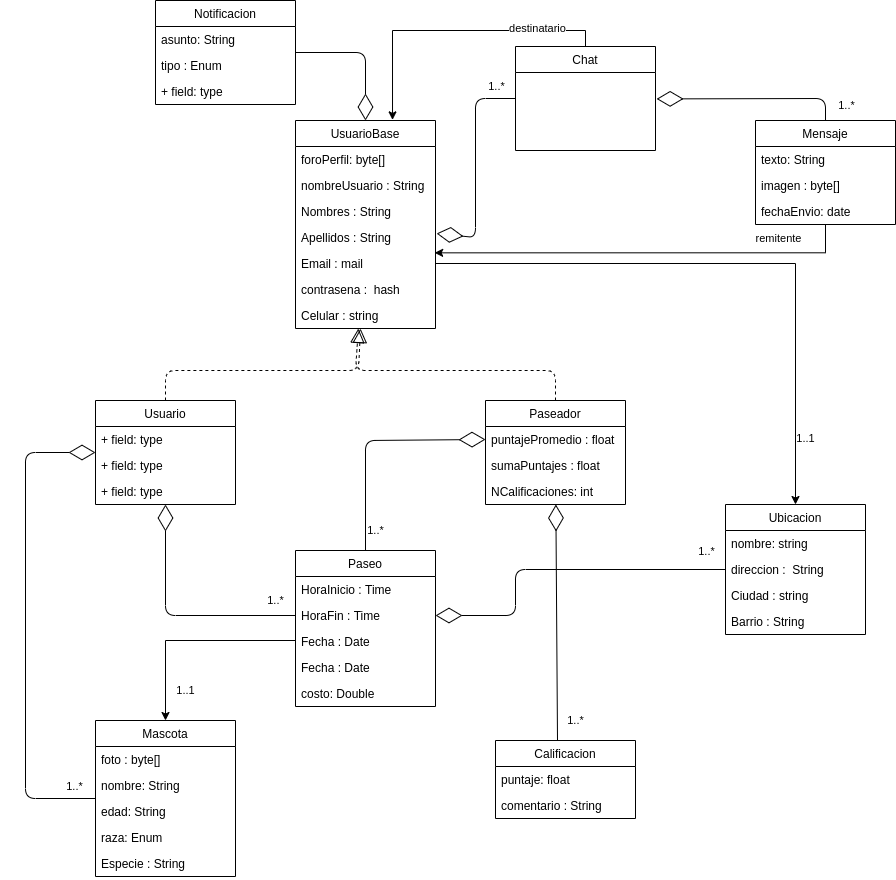

The diagram above was exported from draw.io. Its source (the exported page's mxGraphModel, read from the mxfile embedded in the PNG):
<mxGraphModel dx="1355" dy="774" grid="1" gridSize="10" guides="1" tooltips="1" connect="1" arrows="1" fold="1" page="1" pageScale="1" pageWidth="827" pageHeight="1169" math="0" shadow="0">
  <root>
    <mxCell id="0" />
    <mxCell id="1" parent="0" />
    <mxCell id="wVdENZPYED1VotOgW9Ep-60" value="1..1" style="edgeStyle=orthogonalEdgeStyle;rounded=0;orthogonalLoop=1;jettySize=auto;html=1;" parent="1" source="wVdENZPYED1VotOgW9Ep-51" target="wVdENZPYED1VotOgW9Ep-55" edge="1">
      <mxGeometry x="0.7814" y="10" relative="1" as="geometry">
        <mxPoint as="offset" />
      </mxGeometry>
    </mxCell>
    <mxCell id="wVdENZPYED1VotOgW9Ep-61" value="Paseador" style="swimlane;fontStyle=0;childLayout=stackLayout;horizontal=1;startSize=26;fillColor=none;horizontalStack=0;resizeParent=1;resizeParentMax=0;resizeLast=0;collapsible=1;marginBottom=0;" parent="1" vertex="1">
      <mxGeometry x="510" y="560" width="140" height="104" as="geometry" />
    </mxCell>
    <mxCell id="wVdENZPYED1VotOgW9Ep-62" value="puntajePromedio : float" style="text;strokeColor=none;fillColor=none;align=left;verticalAlign=top;spacingLeft=4;spacingRight=4;overflow=hidden;rotatable=0;points=[[0,0.5],[1,0.5]];portConstraint=eastwest;" parent="wVdENZPYED1VotOgW9Ep-61" vertex="1">
      <mxGeometry y="26" width="140" height="26" as="geometry" />
    </mxCell>
    <mxCell id="wVdENZPYED1VotOgW9Ep-63" value="sumaPuntajes : float" style="text;strokeColor=none;fillColor=none;align=left;verticalAlign=top;spacingLeft=4;spacingRight=4;overflow=hidden;rotatable=0;points=[[0,0.5],[1,0.5]];portConstraint=eastwest;" parent="wVdENZPYED1VotOgW9Ep-61" vertex="1">
      <mxGeometry y="52" width="140" height="26" as="geometry" />
    </mxCell>
    <mxCell id="wVdENZPYED1VotOgW9Ep-64" value="NCalificaciones: int" style="text;strokeColor=none;fillColor=none;align=left;verticalAlign=top;spacingLeft=4;spacingRight=4;overflow=hidden;rotatable=0;points=[[0,0.5],[1,0.5]];portConstraint=eastwest;" parent="wVdENZPYED1VotOgW9Ep-61" vertex="1">
      <mxGeometry y="78" width="140" height="26" as="geometry" />
    </mxCell>
    <mxCell id="VGyLY0cBV2xR4tbeNwSU-12" value="Notificacion" style="swimlane;fontStyle=0;childLayout=stackLayout;horizontal=1;startSize=26;fillColor=none;horizontalStack=0;resizeParent=1;resizeParentMax=0;resizeLast=0;collapsible=1;marginBottom=0;" parent="1" vertex="1">
      <mxGeometry x="180" y="160" width="140" height="104" as="geometry" />
    </mxCell>
    <mxCell id="VGyLY0cBV2xR4tbeNwSU-13" value="asunto: String" style="text;strokeColor=none;fillColor=none;align=left;verticalAlign=top;spacingLeft=4;spacingRight=4;overflow=hidden;rotatable=0;points=[[0,0.5],[1,0.5]];portConstraint=eastwest;" parent="VGyLY0cBV2xR4tbeNwSU-12" vertex="1">
      <mxGeometry y="26" width="140" height="26" as="geometry" />
    </mxCell>
    <mxCell id="VGyLY0cBV2xR4tbeNwSU-14" value="tipo : Enum" style="text;strokeColor=none;fillColor=none;align=left;verticalAlign=top;spacingLeft=4;spacingRight=4;overflow=hidden;rotatable=0;points=[[0,0.5],[1,0.5]];portConstraint=eastwest;" parent="VGyLY0cBV2xR4tbeNwSU-12" vertex="1">
      <mxGeometry y="52" width="140" height="26" as="geometry" />
    </mxCell>
    <mxCell id="VGyLY0cBV2xR4tbeNwSU-15" value="+ field: type" style="text;strokeColor=none;fillColor=none;align=left;verticalAlign=top;spacingLeft=4;spacingRight=4;overflow=hidden;rotatable=0;points=[[0,0.5],[1,0.5]];portConstraint=eastwest;" parent="VGyLY0cBV2xR4tbeNwSU-12" vertex="1">
      <mxGeometry y="78" width="140" height="26" as="geometry" />
    </mxCell>
    <mxCell id="wVdENZPYED1VotOgW9Ep-55" value="Ubicacion" style="swimlane;fontStyle=0;childLayout=stackLayout;horizontal=1;startSize=26;fillColor=none;horizontalStack=0;resizeParent=1;resizeParentMax=0;resizeLast=0;collapsible=1;marginBottom=0;" parent="1" vertex="1">
      <mxGeometry x="750" y="664" width="140" height="130" as="geometry" />
    </mxCell>
    <mxCell id="wVdENZPYED1VotOgW9Ep-59" value="nombre: string&#10;" style="text;strokeColor=none;fillColor=none;align=left;verticalAlign=top;spacingLeft=4;spacingRight=4;overflow=hidden;rotatable=0;points=[[0,0.5],[1,0.5]];portConstraint=eastwest;" parent="wVdENZPYED1VotOgW9Ep-55" vertex="1">
      <mxGeometry y="26" width="140" height="26" as="geometry" />
    </mxCell>
    <mxCell id="wVdENZPYED1VotOgW9Ep-56" value="direccion :  String" style="text;strokeColor=none;fillColor=none;align=left;verticalAlign=top;spacingLeft=4;spacingRight=4;overflow=hidden;rotatable=0;points=[[0,0.5],[1,0.5]];portConstraint=eastwest;" parent="wVdENZPYED1VotOgW9Ep-55" vertex="1">
      <mxGeometry y="52" width="140" height="26" as="geometry" />
    </mxCell>
    <mxCell id="wVdENZPYED1VotOgW9Ep-57" value="Ciudad : string" style="text;strokeColor=none;fillColor=none;align=left;verticalAlign=top;spacingLeft=4;spacingRight=4;overflow=hidden;rotatable=0;points=[[0,0.5],[1,0.5]];portConstraint=eastwest;" parent="wVdENZPYED1VotOgW9Ep-55" vertex="1">
      <mxGeometry y="78" width="140" height="26" as="geometry" />
    </mxCell>
    <mxCell id="wVdENZPYED1VotOgW9Ep-58" value="Barrio : String" style="text;strokeColor=none;fillColor=none;align=left;verticalAlign=top;spacingLeft=4;spacingRight=4;overflow=hidden;rotatable=0;points=[[0,0.5],[1,0.5]];portConstraint=eastwest;" parent="wVdENZPYED1VotOgW9Ep-55" vertex="1">
      <mxGeometry y="104" width="140" height="26" as="geometry" />
    </mxCell>
    <mxCell id="wVdENZPYED1VotOgW9Ep-65" value="Usuario" style="swimlane;fontStyle=0;childLayout=stackLayout;horizontal=1;startSize=26;fillColor=none;horizontalStack=0;resizeParent=1;resizeParentMax=0;resizeLast=0;collapsible=1;marginBottom=0;" parent="1" vertex="1">
      <mxGeometry x="120" y="560" width="140" height="104" as="geometry" />
    </mxCell>
    <mxCell id="wVdENZPYED1VotOgW9Ep-66" value="+ field: type" style="text;strokeColor=none;fillColor=none;align=left;verticalAlign=top;spacingLeft=4;spacingRight=4;overflow=hidden;rotatable=0;points=[[0,0.5],[1,0.5]];portConstraint=eastwest;" parent="wVdENZPYED1VotOgW9Ep-65" vertex="1">
      <mxGeometry y="26" width="140" height="26" as="geometry" />
    </mxCell>
    <mxCell id="wVdENZPYED1VotOgW9Ep-67" value="+ field: type" style="text;strokeColor=none;fillColor=none;align=left;verticalAlign=top;spacingLeft=4;spacingRight=4;overflow=hidden;rotatable=0;points=[[0,0.5],[1,0.5]];portConstraint=eastwest;" parent="wVdENZPYED1VotOgW9Ep-65" vertex="1">
      <mxGeometry y="52" width="140" height="26" as="geometry" />
    </mxCell>
    <mxCell id="wVdENZPYED1VotOgW9Ep-68" value="+ field: type" style="text;strokeColor=none;fillColor=none;align=left;verticalAlign=top;spacingLeft=4;spacingRight=4;overflow=hidden;rotatable=0;points=[[0,0.5],[1,0.5]];portConstraint=eastwest;" parent="wVdENZPYED1VotOgW9Ep-65" vertex="1">
      <mxGeometry y="78" width="140" height="26" as="geometry" />
    </mxCell>
    <mxCell id="VGyLY0cBV2xR4tbeNwSU-5" value="1..1" style="edgeStyle=orthogonalEdgeStyle;rounded=0;orthogonalLoop=1;jettySize=auto;html=1;entryX=0.5;entryY=0;entryDx=0;entryDy=0;" parent="1" source="wVdENZPYED1VotOgW9Ep-69" target="VGyLY0cBV2xR4tbeNwSU-1" edge="1">
      <mxGeometry x="0.7143" y="20" relative="1" as="geometry">
        <Array as="points">
          <mxPoint x="190" y="800" />
          <mxPoint x="190" y="880" />
        </Array>
        <mxPoint as="offset" />
      </mxGeometry>
    </mxCell>
    <mxCell id="VGyLY0cBV2xR4tbeNwSU-27" style="edgeStyle=orthogonalEdgeStyle;rounded=0;orthogonalLoop=1;jettySize=auto;html=1;entryX=0.693;entryY=-0.003;entryDx=0;entryDy=0;entryPerimeter=0;" parent="1" source="VGyLY0cBV2xR4tbeNwSU-19" target="wVdENZPYED1VotOgW9Ep-47" edge="1">
      <mxGeometry relative="1" as="geometry">
        <Array as="points">
          <mxPoint x="610" y="190" />
          <mxPoint x="417" y="190" />
        </Array>
      </mxGeometry>
    </mxCell>
    <mxCell id="VGyLY0cBV2xR4tbeNwSU-28" value="destinatario" style="edgeLabel;html=1;align=center;verticalAlign=middle;resizable=0;points=[];" parent="VGyLY0cBV2xR4tbeNwSU-27" vertex="1" connectable="0">
      <mxGeometry x="-0.5674" y="-3" relative="1" as="geometry">
        <mxPoint as="offset" />
      </mxGeometry>
    </mxCell>
    <mxCell id="VGyLY0cBV2xR4tbeNwSU-19" value="Chat" style="swimlane;fontStyle=0;childLayout=stackLayout;horizontal=1;startSize=26;fillColor=none;horizontalStack=0;resizeParent=1;resizeParentMax=0;resizeLast=0;collapsible=1;marginBottom=0;" parent="1" vertex="1">
      <mxGeometry x="540" y="206" width="140" height="104" as="geometry" />
    </mxCell>
    <mxCell id="wVdENZPYED1VotOgW9Ep-69" value="Paseo" style="swimlane;fontStyle=0;childLayout=stackLayout;horizontal=1;startSize=26;fillColor=none;horizontalStack=0;resizeParent=1;resizeParentMax=0;resizeLast=0;collapsible=1;marginBottom=0;" parent="1" vertex="1">
      <mxGeometry x="320" y="710" width="140" height="156" as="geometry" />
    </mxCell>
    <mxCell id="wVdENZPYED1VotOgW9Ep-70" value="HoraInicio : Time" style="text;strokeColor=none;fillColor=none;align=left;verticalAlign=top;spacingLeft=4;spacingRight=4;overflow=hidden;rotatable=0;points=[[0,0.5],[1,0.5]];portConstraint=eastwest;" parent="wVdENZPYED1VotOgW9Ep-69" vertex="1">
      <mxGeometry y="26" width="140" height="26" as="geometry" />
    </mxCell>
    <mxCell id="wVdENZPYED1VotOgW9Ep-71" value="HoraFin : Time&#10;" style="text;strokeColor=none;fillColor=none;align=left;verticalAlign=top;spacingLeft=4;spacingRight=4;overflow=hidden;rotatable=0;points=[[0,0.5],[1,0.5]];portConstraint=eastwest;" parent="wVdENZPYED1VotOgW9Ep-69" vertex="1">
      <mxGeometry y="52" width="140" height="26" as="geometry" />
    </mxCell>
    <mxCell id="wVdENZPYED1VotOgW9Ep-72" value="Fecha : Date&#10;" style="text;strokeColor=none;fillColor=none;align=left;verticalAlign=top;spacingLeft=4;spacingRight=4;overflow=hidden;rotatable=0;points=[[0,0.5],[1,0.5]];portConstraint=eastwest;" parent="wVdENZPYED1VotOgW9Ep-69" vertex="1">
      <mxGeometry y="78" width="140" height="26" as="geometry" />
    </mxCell>
    <mxCell id="wVdENZPYED1VotOgW9Ep-73" value="Fecha : Date&#10;" style="text;strokeColor=none;fillColor=none;align=left;verticalAlign=top;spacingLeft=4;spacingRight=4;overflow=hidden;rotatable=0;points=[[0,0.5],[1,0.5]];portConstraint=eastwest;" parent="wVdENZPYED1VotOgW9Ep-69" vertex="1">
      <mxGeometry y="104" width="140" height="26" as="geometry" />
    </mxCell>
    <mxCell id="VGyLY0cBV2xR4tbeNwSU-11" value="costo: Double" style="text;strokeColor=none;fillColor=none;align=left;verticalAlign=top;spacingLeft=4;spacingRight=4;overflow=hidden;rotatable=0;points=[[0,0.5],[1,0.5]];portConstraint=eastwest;" parent="wVdENZPYED1VotOgW9Ep-69" vertex="1">
      <mxGeometry y="130" width="140" height="26" as="geometry" />
    </mxCell>
    <mxCell id="wVdENZPYED1VotOgW9Ep-74" value="" style="endArrow=diamondThin;endFill=0;endSize=24;html=1;entryX=1;entryY=0.5;entryDx=0;entryDy=0;" parent="1" source="wVdENZPYED1VotOgW9Ep-55" target="wVdENZPYED1VotOgW9Ep-71" edge="1">
      <mxGeometry width="160" relative="1" as="geometry">
        <mxPoint x="560" y="880" as="sourcePoint" />
        <mxPoint x="720" y="880" as="targetPoint" />
        <Array as="points">
          <mxPoint x="540" y="729" />
          <mxPoint x="540" y="775" />
        </Array>
      </mxGeometry>
    </mxCell>
    <mxCell id="wVdENZPYED1VotOgW9Ep-75" value="1..*" style="edgeLabel;html=1;align=center;verticalAlign=middle;resizable=0;points=[];" parent="wVdENZPYED1VotOgW9Ep-74" vertex="1" connectable="0">
      <mxGeometry x="-0.8274" y="1" relative="1" as="geometry">
        <mxPoint x="9" y="-20" as="offset" />
      </mxGeometry>
    </mxCell>
    <mxCell id="wVdENZPYED1VotOgW9Ep-78" value="1..*" style="endArrow=diamondThin;endFill=0;endSize=24;html=1;exitX=0;exitY=0.5;exitDx=0;exitDy=0;" parent="1" source="wVdENZPYED1VotOgW9Ep-71" target="wVdENZPYED1VotOgW9Ep-65" edge="1">
      <mxGeometry x="0.2033" y="-110" width="160" relative="1" as="geometry">
        <mxPoint x="30" y="820" as="sourcePoint" />
        <mxPoint x="190" y="820" as="targetPoint" />
        <Array as="points">
          <mxPoint x="190" y="775" />
        </Array>
        <mxPoint as="offset" />
      </mxGeometry>
    </mxCell>
    <mxCell id="wVdENZPYED1VotOgW9Ep-79" value="1..*" style="endArrow=diamondThin;endFill=0;endSize=24;html=1;entryX=0;entryY=0.5;entryDx=0;entryDy=0;exitX=0.5;exitY=0;exitDx=0;exitDy=0;" parent="1" source="wVdENZPYED1VotOgW9Ep-69" target="wVdENZPYED1VotOgW9Ep-62" edge="1">
      <mxGeometry x="0.0369" y="-90" width="160" relative="1" as="geometry">
        <mxPoint x="380" y="560" as="sourcePoint" />
        <mxPoint x="540" y="560" as="targetPoint" />
        <Array as="points">
          <mxPoint x="390" y="600" />
        </Array>
        <mxPoint as="offset" />
      </mxGeometry>
    </mxCell>
    <mxCell id="wVdENZPYED1VotOgW9Ep-80" value="" style="endArrow=block;dashed=1;endFill=0;endSize=12;html=1;exitX=0.5;exitY=0;exitDx=0;exitDy=0;" parent="1" source="wVdENZPYED1VotOgW9Ep-65" target="wVdENZPYED1VotOgW9Ep-47" edge="1">
      <mxGeometry width="160" relative="1" as="geometry">
        <mxPoint x="80" y="870" as="sourcePoint" />
        <mxPoint x="240" y="870" as="targetPoint" />
        <Array as="points">
          <mxPoint x="190" y="530" />
          <mxPoint x="383" y="530" />
        </Array>
      </mxGeometry>
    </mxCell>
    <mxCell id="wVdENZPYED1VotOgW9Ep-81" value="" style="endArrow=block;dashed=1;endFill=0;endSize=12;html=1;exitX=0.5;exitY=0;exitDx=0;exitDy=0;" parent="1" source="wVdENZPYED1VotOgW9Ep-61" target="wVdENZPYED1VotOgW9Ep-47" edge="1">
      <mxGeometry width="160" relative="1" as="geometry">
        <mxPoint x="560" y="510" as="sourcePoint" />
        <mxPoint x="720" y="510" as="targetPoint" />
        <Array as="points">
          <mxPoint x="580" y="530" />
          <mxPoint x="380" y="530" />
        </Array>
      </mxGeometry>
    </mxCell>
    <mxCell id="VGyLY0cBV2xR4tbeNwSU-25" style="edgeStyle=orthogonalEdgeStyle;rounded=0;orthogonalLoop=1;jettySize=auto;html=1;entryX=0.994;entryY=0.09;entryDx=0;entryDy=0;entryPerimeter=0;" parent="1" source="VGyLY0cBV2xR4tbeNwSU-7" target="wVdENZPYED1VotOgW9Ep-51" edge="1">
      <mxGeometry relative="1" as="geometry" />
    </mxCell>
    <mxCell id="VGyLY0cBV2xR4tbeNwSU-26" value="remitente" style="edgeLabel;html=1;align=center;verticalAlign=middle;resizable=0;points=[];" parent="VGyLY0cBV2xR4tbeNwSU-25" vertex="1" connectable="0">
      <mxGeometry x="-0.6395" y="-2" relative="1" as="geometry">
        <mxPoint y="-13.28" as="offset" />
      </mxGeometry>
    </mxCell>
    <mxCell id="VGyLY0cBV2xR4tbeNwSU-7" value="Mensaje" style="swimlane;fontStyle=0;childLayout=stackLayout;horizontal=1;startSize=26;fillColor=none;horizontalStack=0;resizeParent=1;resizeParentMax=0;resizeLast=0;collapsible=1;marginBottom=0;" parent="1" vertex="1">
      <mxGeometry x="780" y="280" width="140" height="104" as="geometry" />
    </mxCell>
    <mxCell id="VGyLY0cBV2xR4tbeNwSU-8" value="texto: String" style="text;strokeColor=none;fillColor=none;align=left;verticalAlign=top;spacingLeft=4;spacingRight=4;overflow=hidden;rotatable=0;points=[[0,0.5],[1,0.5]];portConstraint=eastwest;" parent="VGyLY0cBV2xR4tbeNwSU-7" vertex="1">
      <mxGeometry y="26" width="140" height="26" as="geometry" />
    </mxCell>
    <mxCell id="VGyLY0cBV2xR4tbeNwSU-9" value="imagen : byte[]" style="text;strokeColor=none;fillColor=none;align=left;verticalAlign=top;spacingLeft=4;spacingRight=4;overflow=hidden;rotatable=0;points=[[0,0.5],[1,0.5]];portConstraint=eastwest;" parent="VGyLY0cBV2xR4tbeNwSU-7" vertex="1">
      <mxGeometry y="52" width="140" height="26" as="geometry" />
    </mxCell>
    <mxCell id="VGyLY0cBV2xR4tbeNwSU-10" value="fechaEnvio: date" style="text;strokeColor=none;fillColor=none;align=left;verticalAlign=top;spacingLeft=4;spacingRight=4;overflow=hidden;rotatable=0;points=[[0,0.5],[1,0.5]];portConstraint=eastwest;" parent="VGyLY0cBV2xR4tbeNwSU-7" vertex="1">
      <mxGeometry y="78" width="140" height="26" as="geometry" />
    </mxCell>
    <mxCell id="VGyLY0cBV2xR4tbeNwSU-1" value="Mascota" style="swimlane;fontStyle=0;childLayout=stackLayout;horizontal=1;startSize=26;fillColor=none;horizontalStack=0;resizeParent=1;resizeParentMax=0;resizeLast=0;collapsible=1;marginBottom=0;" parent="1" vertex="1">
      <mxGeometry x="120" y="880" width="140" height="156" as="geometry" />
    </mxCell>
    <mxCell id="VGyLY0cBV2xR4tbeNwSU-37" value="foto : byte[]" style="text;strokeColor=none;fillColor=none;align=left;verticalAlign=top;spacingLeft=4;spacingRight=4;overflow=hidden;rotatable=0;points=[[0,0.5],[1,0.5]];portConstraint=eastwest;" parent="VGyLY0cBV2xR4tbeNwSU-1" vertex="1">
      <mxGeometry y="26" width="140" height="26" as="geometry" />
    </mxCell>
    <mxCell id="VGyLY0cBV2xR4tbeNwSU-2" value="nombre: String" style="text;strokeColor=none;fillColor=none;align=left;verticalAlign=top;spacingLeft=4;spacingRight=4;overflow=hidden;rotatable=0;points=[[0,0.5],[1,0.5]];portConstraint=eastwest;" parent="VGyLY0cBV2xR4tbeNwSU-1" vertex="1">
      <mxGeometry y="52" width="140" height="26" as="geometry" />
    </mxCell>
    <mxCell id="VGyLY0cBV2xR4tbeNwSU-3" value="edad: String" style="text;strokeColor=none;fillColor=none;align=left;verticalAlign=top;spacingLeft=4;spacingRight=4;overflow=hidden;rotatable=0;points=[[0,0.5],[1,0.5]];portConstraint=eastwest;" parent="VGyLY0cBV2xR4tbeNwSU-1" vertex="1">
      <mxGeometry y="78" width="140" height="26" as="geometry" />
    </mxCell>
    <mxCell id="VGyLY0cBV2xR4tbeNwSU-4" value="raza: Enum" style="text;strokeColor=none;fillColor=none;align=left;verticalAlign=top;spacingLeft=4;spacingRight=4;overflow=hidden;rotatable=0;points=[[0,0.5],[1,0.5]];portConstraint=eastwest;" parent="VGyLY0cBV2xR4tbeNwSU-1" vertex="1">
      <mxGeometry y="104" width="140" height="26" as="geometry" />
    </mxCell>
    <mxCell id="VGyLY0cBV2xR4tbeNwSU-36" value="Especie : String" style="text;strokeColor=none;fillColor=none;align=left;verticalAlign=top;spacingLeft=4;spacingRight=4;overflow=hidden;rotatable=0;points=[[0,0.5],[1,0.5]];portConstraint=eastwest;" parent="VGyLY0cBV2xR4tbeNwSU-1" vertex="1">
      <mxGeometry y="130" width="140" height="26" as="geometry" />
    </mxCell>
    <mxCell id="VGyLY0cBV2xR4tbeNwSU-6" value="1..*" style="endArrow=diamondThin;endFill=0;endSize=24;html=1;entryX=0;entryY=0.5;entryDx=0;entryDy=0;" parent="1" source="VGyLY0cBV2xR4tbeNwSU-1" target="wVdENZPYED1VotOgW9Ep-65" edge="1">
      <mxGeometry x="-0.913" y="-12" width="160" relative="1" as="geometry">
        <mxPoint x="20" y="770" as="sourcePoint" />
        <mxPoint x="180" y="770" as="targetPoint" />
        <Array as="points">
          <mxPoint x="50" y="958" />
          <mxPoint x="50" y="612" />
        </Array>
        <mxPoint as="offset" />
      </mxGeometry>
    </mxCell>
    <mxCell id="VGyLY0cBV2xR4tbeNwSU-18" value="" style="endArrow=diamondThin;endFill=0;endSize=24;html=1;entryX=1.008;entryY=0.347;entryDx=0;entryDy=0;entryPerimeter=0;exitX=0;exitY=0.5;exitDx=0;exitDy=0;" parent="1" source="VGyLY0cBV2xR4tbeNwSU-19" target="wVdENZPYED1VotOgW9Ep-50" edge="1">
      <mxGeometry width="160" relative="1" as="geometry">
        <mxPoint x="370" y="170" as="sourcePoint" />
        <mxPoint x="530" y="170" as="targetPoint" />
        <Array as="points">
          <mxPoint x="500" y="258" />
          <mxPoint x="500" y="397" />
        </Array>
      </mxGeometry>
    </mxCell>
    <mxCell id="VGyLY0cBV2xR4tbeNwSU-29" value="1..*" style="edgeLabel;html=1;align=center;verticalAlign=middle;resizable=0;points=[];" parent="VGyLY0cBV2xR4tbeNwSU-18" vertex="1" connectable="0">
      <mxGeometry x="-0.6328" y="16" relative="1" as="geometry">
        <mxPoint x="4" y="-13" as="offset" />
      </mxGeometry>
    </mxCell>
    <mxCell id="VGyLY0cBV2xR4tbeNwSU-23" value="" style="endArrow=diamondThin;endFill=0;endSize=24;html=1;entryX=1.008;entryY=1.016;entryDx=0;entryDy=0;exitX=0.5;exitY=0;exitDx=0;exitDy=0;entryPerimeter=0;" parent="1" source="VGyLY0cBV2xR4tbeNwSU-7" edge="1">
      <mxGeometry width="160" relative="1" as="geometry">
        <mxPoint x="500" y="370" as="sourcePoint" />
        <mxPoint x="681.1199999999997" y="258.41600000000005" as="targetPoint" />
        <Array as="points">
          <mxPoint x="850" y="258" />
        </Array>
      </mxGeometry>
    </mxCell>
    <mxCell id="VGyLY0cBV2xR4tbeNwSU-30" value="1..*&lt;br&gt;" style="edgeLabel;html=1;align=center;verticalAlign=middle;resizable=0;points=[];" parent="VGyLY0cBV2xR4tbeNwSU-23" vertex="1" connectable="0">
      <mxGeometry x="-0.2939" y="4" relative="1" as="geometry">
        <mxPoint x="65.58" y="1.89" as="offset" />
      </mxGeometry>
    </mxCell>
    <mxCell id="VGyLY0cBV2xR4tbeNwSU-24" value="" style="endArrow=diamondThin;endFill=0;endSize=24;html=1;entryX=0.5;entryY=0;entryDx=0;entryDy=0;exitX=1;exitY=0.5;exitDx=0;exitDy=0;" parent="1" source="VGyLY0cBV2xR4tbeNwSU-12" target="wVdENZPYED1VotOgW9Ep-47" edge="1">
      <mxGeometry width="160" relative="1" as="geometry">
        <mxPoint x="430" y="200" as="sourcePoint" />
        <mxPoint x="590" y="200" as="targetPoint" />
        <Array as="points">
          <mxPoint x="390" y="212" />
        </Array>
      </mxGeometry>
    </mxCell>
    <mxCell id="VGyLY0cBV2xR4tbeNwSU-31" value="1..*" style="endArrow=diamondThin;endFill=0;endSize=24;html=1;" parent="1" target="wVdENZPYED1VotOgW9Ep-61" edge="1">
      <mxGeometry x="-0.8316" y="-18" width="160" relative="1" as="geometry">
        <mxPoint x="582" y="900" as="sourcePoint" />
        <mxPoint x="589" y="670" as="targetPoint" />
        <mxPoint as="offset" />
      </mxGeometry>
    </mxCell>
    <mxCell id="VGyLY0cBV2xR4tbeNwSU-32" value="Calificacion" style="swimlane;fontStyle=0;childLayout=stackLayout;horizontal=1;startSize=26;fillColor=none;horizontalStack=0;resizeParent=1;resizeParentMax=0;resizeLast=0;collapsible=1;marginBottom=0;" parent="1" vertex="1">
      <mxGeometry x="520" y="900" width="140" height="78" as="geometry" />
    </mxCell>
    <mxCell id="VGyLY0cBV2xR4tbeNwSU-33" value="puntaje: float" style="text;strokeColor=none;fillColor=none;align=left;verticalAlign=top;spacingLeft=4;spacingRight=4;overflow=hidden;rotatable=0;points=[[0,0.5],[1,0.5]];portConstraint=eastwest;" parent="VGyLY0cBV2xR4tbeNwSU-32" vertex="1">
      <mxGeometry y="26" width="140" height="26" as="geometry" />
    </mxCell>
    <mxCell id="VGyLY0cBV2xR4tbeNwSU-34" value="comentario : String" style="text;strokeColor=none;fillColor=none;align=left;verticalAlign=top;spacingLeft=4;spacingRight=4;overflow=hidden;rotatable=0;points=[[0,0.5],[1,0.5]];portConstraint=eastwest;" parent="VGyLY0cBV2xR4tbeNwSU-32" vertex="1">
      <mxGeometry y="52" width="140" height="26" as="geometry" />
    </mxCell>
    <mxCell id="wVdENZPYED1VotOgW9Ep-47" value="UsuarioBase" style="swimlane;fontStyle=0;childLayout=stackLayout;horizontal=1;startSize=26;fillColor=none;horizontalStack=0;resizeParent=1;resizeParentMax=0;resizeLast=0;collapsible=1;marginBottom=0;" parent="1" vertex="1">
      <mxGeometry x="320" y="280" width="140" height="208" as="geometry" />
    </mxCell>
    <mxCell id="QXNps-2wwowZ-DpeSB-N-1" value="foroPerfil: byte[]" style="text;strokeColor=none;fillColor=none;align=left;verticalAlign=top;spacingLeft=4;spacingRight=4;overflow=hidden;rotatable=0;points=[[0,0.5],[1,0.5]];portConstraint=eastwest;" vertex="1" parent="wVdENZPYED1VotOgW9Ep-47">
      <mxGeometry y="26" width="140" height="26" as="geometry" />
    </mxCell>
    <mxCell id="wVdENZPYED1VotOgW9Ep-48" value="nombreUsuario : String" style="text;strokeColor=none;fillColor=none;align=left;verticalAlign=top;spacingLeft=4;spacingRight=4;overflow=hidden;rotatable=0;points=[[0,0.5],[1,0.5]];portConstraint=eastwest;" parent="wVdENZPYED1VotOgW9Ep-47" vertex="1">
      <mxGeometry y="52" width="140" height="26" as="geometry" />
    </mxCell>
    <mxCell id="wVdENZPYED1VotOgW9Ep-49" value="Nombres : String" style="text;strokeColor=none;fillColor=none;align=left;verticalAlign=top;spacingLeft=4;spacingRight=4;overflow=hidden;rotatable=0;points=[[0,0.5],[1,0.5]];portConstraint=eastwest;" parent="wVdENZPYED1VotOgW9Ep-47" vertex="1">
      <mxGeometry y="78" width="140" height="26" as="geometry" />
    </mxCell>
    <mxCell id="wVdENZPYED1VotOgW9Ep-50" value="Apellidos : String" style="text;strokeColor=none;fillColor=none;align=left;verticalAlign=top;spacingLeft=4;spacingRight=4;overflow=hidden;rotatable=0;points=[[0,0.5],[1,0.5]];portConstraint=eastwest;" parent="wVdENZPYED1VotOgW9Ep-47" vertex="1">
      <mxGeometry y="104" width="140" height="26" as="geometry" />
    </mxCell>
    <mxCell id="wVdENZPYED1VotOgW9Ep-51" value="Email : mail&#10;" style="text;strokeColor=none;fillColor=none;align=left;verticalAlign=top;spacingLeft=4;spacingRight=4;overflow=hidden;rotatable=0;points=[[0,0.5],[1,0.5]];portConstraint=eastwest;" parent="wVdENZPYED1VotOgW9Ep-47" vertex="1">
      <mxGeometry y="130" width="140" height="26" as="geometry" />
    </mxCell>
    <mxCell id="wVdENZPYED1VotOgW9Ep-52" value="contrasena :  hash" style="text;strokeColor=none;fillColor=none;align=left;verticalAlign=top;spacingLeft=4;spacingRight=4;overflow=hidden;rotatable=0;points=[[0,0.5],[1,0.5]];portConstraint=eastwest;" parent="wVdENZPYED1VotOgW9Ep-47" vertex="1">
      <mxGeometry y="156" width="140" height="26" as="geometry" />
    </mxCell>
    <mxCell id="wVdENZPYED1VotOgW9Ep-53" value="Celular : string" style="text;strokeColor=none;fillColor=none;align=left;verticalAlign=top;spacingLeft=4;spacingRight=4;overflow=hidden;rotatable=0;points=[[0,0.5],[1,0.5]];portConstraint=eastwest;" parent="wVdENZPYED1VotOgW9Ep-47" vertex="1">
      <mxGeometry y="182" width="140" height="26" as="geometry" />
    </mxCell>
  </root>
</mxGraphModel>